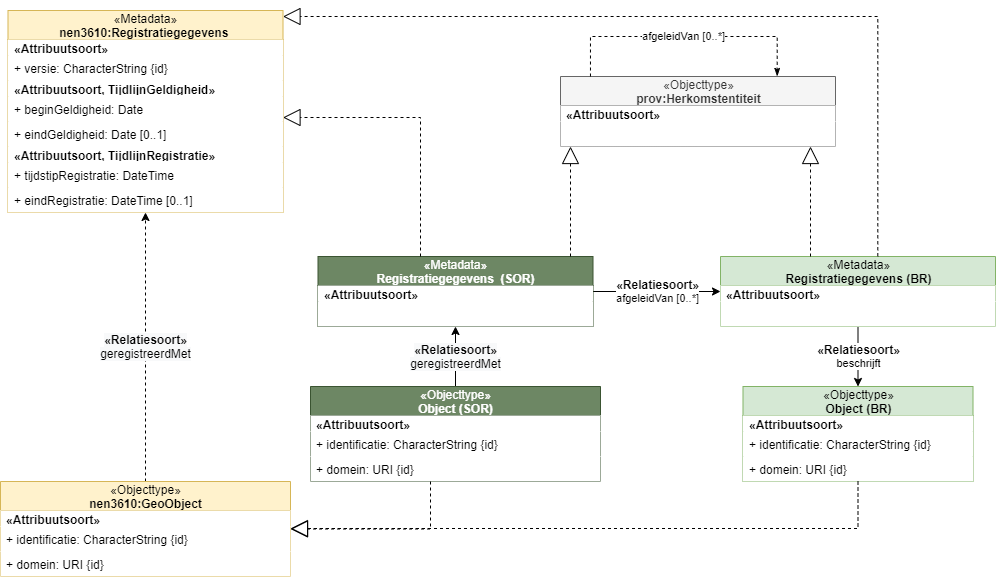

The diagram above was exported from draw.io. Its source (the exported page's mxGraphModel, read from the mxfile embedded in the PNG):
<mxGraphModel dx="2716" dy="-37" grid="1" gridSize="10" guides="1" tooltips="1" connect="1" arrows="1" fold="1" page="1" pageScale="1" pageWidth="850" pageHeight="1100" math="0" shadow="0">
  <root>
    <mxCell id="0" />
    <mxCell id="1" parent="0" />
    <mxCell id="87" value="&lt;span style=&quot;font-size: 12px ; background-color: rgb(248 , 249 , 250)&quot;&gt;&lt;b&gt;«Relatiesoort»&lt;br&gt;&lt;/b&gt;&lt;/span&gt;&lt;span style=&quot;font-size: 12px ; background-color: rgb(248 , 249 , 250)&quot;&gt;geregistreerdMet&lt;/span&gt;" style="rounded=0;orthogonalLoop=1;jettySize=auto;html=1;" parent="1" source="88" target="93" edge="1">
      <mxGeometry relative="1" as="geometry">
        <mxPoint x="-515.0571065989848" y="1575.5" as="targetPoint" />
      </mxGeometry>
    </mxCell>
    <mxCell id="88" value="&lt;span style=&quot;font-weight: 400&quot;&gt;«Objecttype»&lt;/span&gt;&lt;br style=&quot;font-weight: 400&quot;&gt;Object (SOR)" style="swimlane;fontStyle=1;align=center;verticalAlign=middle;childLayout=stackLayout;horizontal=1;startSize=29;horizontalStack=0;resizeParent=1;resizeParentMax=0;resizeLast=0;collapsible=0;marginBottom=0;html=1;fillColor=#6d8764;strokeColor=#3A5431;fontColor=#ffffff;" parent="1" vertex="1">
      <mxGeometry x="-550" y="1500" width="290" height="95" as="geometry" />
    </mxCell>
    <mxCell id="89" value="&lt;span style=&quot;text-align: center&quot;&gt;&lt;b&gt;«Attribuutsoort»&lt;/b&gt;&lt;/span&gt;" style="text;html=1;align=left;verticalAlign=middle;spacingLeft=4;spacingRight=4;overflow=hidden;rotatable=0;points=[[0,0.5],[1,0.5]];portConstraint=eastwest;fillColor=#ffffff;" parent="88" vertex="1">
      <mxGeometry y="29" width="290" height="16" as="geometry" />
    </mxCell>
    <mxCell id="90" value="+ identificatie: CharacterString {id}" style="text;html=1;align=left;verticalAlign=middle;spacingLeft=4;spacingRight=4;overflow=hidden;rotatable=0;points=[[0,0.5],[1,0.5]];portConstraint=eastwest;fillColor=#ffffff;" parent="88" vertex="1">
      <mxGeometry y="45" width="290" height="25" as="geometry" />
    </mxCell>
    <mxCell id="91" value="+ domein: URI {id}" style="text;html=1;align=left;verticalAlign=middle;spacingLeft=4;spacingRight=4;overflow=hidden;rotatable=0;points=[[0,0.5],[1,0.5]];portConstraint=eastwest;fillColor=#ffffff;" parent="88" vertex="1">
      <mxGeometry y="70" width="290" height="25" as="geometry" />
    </mxCell>
    <mxCell id="92" value="&lt;b style=&quot;font-size: 12px&quot;&gt;«Relatiesoort»&lt;br&gt;&lt;/b&gt;afgeleidVan [0..*]" style="edgeStyle=orthogonalEdgeStyle;rounded=0;orthogonalLoop=1;jettySize=auto;html=1;" parent="1" source="93" target="101" edge="1">
      <mxGeometry relative="1" as="geometry" />
    </mxCell>
    <mxCell id="93" value="&lt;span style=&quot;font-weight: 400&quot;&gt;«Metadata»&lt;/span&gt;&lt;br style=&quot;font-weight: 400&quot;&gt;Registratiegegevens&amp;nbsp; (SOR)" style="swimlane;fontStyle=1;align=center;verticalAlign=middle;childLayout=stackLayout;horizontal=1;startSize=29;horizontalStack=0;resizeParent=1;resizeParentMax=0;resizeLast=0;collapsible=0;marginBottom=0;html=1;fillColor=#6d8764;strokeColor=#3A5431;fontColor=#ffffff;" parent="1" vertex="1">
      <mxGeometry x="-542.5" y="1370" width="275" height="70" as="geometry" />
    </mxCell>
    <mxCell id="94" value="&lt;span style=&quot;text-align: center&quot;&gt;&lt;b&gt;«Attribuutsoort»&lt;/b&gt;&lt;/span&gt;" style="text;html=1;align=left;verticalAlign=middle;spacingLeft=4;spacingRight=4;overflow=hidden;rotatable=0;points=[[0,0.5],[1,0.5]];portConstraint=eastwest;fillColor=#ffffff;" parent="93" vertex="1">
      <mxGeometry y="29" width="275" height="16" as="geometry" />
    </mxCell>
    <mxCell id="99" value="" style="text;html=1;align=left;verticalAlign=middle;spacingLeft=4;spacingRight=4;overflow=hidden;rotatable=0;points=[[0,0.5],[1,0.5]];portConstraint=eastwest;fillColor=#ffffff;" parent="93" vertex="1">
      <mxGeometry y="45" width="275" height="25" as="geometry" />
    </mxCell>
    <mxCell id="100" value="&lt;b style=&quot;font-size: 12px&quot;&gt;«Relatiesoort»&lt;br&gt;&lt;/b&gt;beschrijft" style="edgeStyle=orthogonalEdgeStyle;rounded=0;orthogonalLoop=1;jettySize=auto;html=1;" parent="1" source="101" target="110" edge="1">
      <mxGeometry relative="1" as="geometry" />
    </mxCell>
    <mxCell id="101" value="&lt;span style=&quot;font-weight: 400&quot;&gt;«Metadata»&lt;/span&gt;&lt;br style=&quot;font-weight: 400&quot;&gt;Registratiegegevens (BR)" style="swimlane;fontStyle=1;align=center;verticalAlign=middle;childLayout=stackLayout;horizontal=1;startSize=29;horizontalStack=0;resizeParent=1;resizeParentMax=0;resizeLast=0;collapsible=0;marginBottom=0;html=1;fillColor=#d5e8d4;strokeColor=#82b366;" parent="1" vertex="1">
      <mxGeometry x="-140" y="1370" width="275" height="70" as="geometry" />
    </mxCell>
    <mxCell id="102" value="&lt;span style=&quot;text-align: center&quot;&gt;&lt;b&gt;«Attribuutsoort»&lt;/b&gt;&lt;/span&gt;" style="text;html=1;align=left;verticalAlign=middle;spacingLeft=4;spacingRight=4;overflow=hidden;rotatable=0;points=[[0,0.5],[1,0.5]];portConstraint=eastwest;fillColor=#ffffff;" parent="101" vertex="1">
      <mxGeometry y="29" width="275" height="16" as="geometry" />
    </mxCell>
    <mxCell id="109" value="" style="text;html=1;align=left;verticalAlign=middle;spacingLeft=4;spacingRight=4;overflow=hidden;rotatable=0;points=[[0,0.5],[1,0.5]];portConstraint=eastwest;fillColor=#ffffff;" parent="101" vertex="1">
      <mxGeometry y="45" width="275" height="25" as="geometry" />
    </mxCell>
    <mxCell id="110" value="&lt;span style=&quot;font-weight: 400&quot;&gt;«Objecttype»&lt;/span&gt;&lt;br style=&quot;font-weight: 400&quot;&gt;Object (BR)" style="swimlane;fontStyle=1;align=center;verticalAlign=middle;childLayout=stackLayout;horizontal=1;startSize=29;horizontalStack=0;resizeParent=1;resizeParentMax=0;resizeLast=0;collapsible=0;marginBottom=0;html=1;fillColor=#d5e8d4;strokeColor=#82b366;" parent="1" vertex="1">
      <mxGeometry x="-117.5" y="1500" width="230" height="95" as="geometry" />
    </mxCell>
    <mxCell id="111" value="&lt;span style=&quot;text-align: center&quot;&gt;&lt;b&gt;«Attribuutsoort»&lt;/b&gt;&lt;/span&gt;" style="text;html=1;align=left;verticalAlign=middle;spacingLeft=4;spacingRight=4;overflow=hidden;rotatable=0;points=[[0,0.5],[1,0.5]];portConstraint=eastwest;fillColor=#ffffff;" parent="110" vertex="1">
      <mxGeometry y="29" width="230" height="16" as="geometry" />
    </mxCell>
    <mxCell id="112" value="+ identificatie: CharacterString {id}" style="text;html=1;align=left;verticalAlign=middle;spacingLeft=4;spacingRight=4;overflow=hidden;rotatable=0;points=[[0,0.5],[1,0.5]];portConstraint=eastwest;fillColor=#ffffff;" parent="110" vertex="1">
      <mxGeometry y="45" width="230" height="25" as="geometry" />
    </mxCell>
    <mxCell id="113" value="+ domein: URI {id}" style="text;html=1;align=left;verticalAlign=middle;spacingLeft=4;spacingRight=4;overflow=hidden;rotatable=0;points=[[0,0.5],[1,0.5]];portConstraint=eastwest;fillColor=#ffffff;" parent="110" vertex="1">
      <mxGeometry y="70" width="230" height="25" as="geometry" />
    </mxCell>
    <mxCell id="114" style="edgeStyle=orthogonalEdgeStyle;rounded=0;orthogonalLoop=1;jettySize=auto;html=1;endArrow=block;endFill=0;endSize=15;dashed=1;" parent="1" source="101" target="115" edge="1">
      <mxGeometry relative="1" as="geometry">
        <mxPoint x="547.5" y="1080" as="sourcePoint" />
        <Array as="points">
          <mxPoint x="-50" y="1290" />
          <mxPoint x="-50" y="1290" />
        </Array>
      </mxGeometry>
    </mxCell>
    <mxCell id="115" value="&lt;span style=&quot;font-weight: 400&quot;&gt;«Objecttype»&lt;/span&gt;&lt;br style=&quot;font-weight: 400&quot;&gt;prov:Herkomstentiteit" style="swimlane;fontStyle=1;align=center;verticalAlign=middle;childLayout=stackLayout;horizontal=1;startSize=29;horizontalStack=0;resizeParent=1;resizeParentMax=0;resizeLast=0;collapsible=0;marginBottom=0;html=1;fillColor=#f5f5f5;strokeColor=#666666;fontColor=#333333;" parent="1" vertex="1">
      <mxGeometry x="-300" y="1190" width="275" height="70" as="geometry" />
    </mxCell>
    <mxCell id="116" value="&lt;span style=&quot;text-align: center&quot;&gt;&lt;b&gt;«Attribuutsoort»&lt;/b&gt;&lt;/span&gt;" style="text;html=1;align=left;verticalAlign=middle;spacingLeft=4;spacingRight=4;overflow=hidden;rotatable=0;points=[[0,0.5],[1,0.5]];portConstraint=eastwest;fillColor=#ffffff;" parent="115" vertex="1">
      <mxGeometry y="29" width="275" height="16" as="geometry" />
    </mxCell>
    <mxCell id="117" value="" style="text;html=1;align=left;verticalAlign=middle;spacingLeft=4;spacingRight=4;overflow=hidden;rotatable=0;points=[[0,0.5],[1,0.5]];portConstraint=eastwest;fillColor=#ffffff;" parent="115" vertex="1">
      <mxGeometry y="45" width="275" height="25" as="geometry" />
    </mxCell>
    <mxCell id="118" value="afgeleidVan [0..*]" style="edgeStyle=elbowEdgeStyle;rounded=0;orthogonalLoop=1;jettySize=auto;html=1;endArrow=classicThin;endFill=1;endSize=6;exitX=0.109;exitY=0;exitDx=0;exitDy=0;exitPerimeter=0;dashed=1;elbow=vertical;entryX=0.788;entryY=-0.002;entryDx=0;entryDy=0;entryPerimeter=0;" parent="1" source="115" target="115" edge="1">
      <mxGeometry relative="1" as="geometry">
        <mxPoint x="-102.87500000000023" y="938.5300000000002" as="sourcePoint" />
        <mxPoint x="94" y="940" as="targetPoint" />
        <Array as="points">
          <mxPoint x="-182" y="1150" />
        </Array>
      </mxGeometry>
    </mxCell>
    <mxCell id="119" style="edgeStyle=orthogonalEdgeStyle;rounded=0;orthogonalLoop=1;jettySize=auto;html=1;endArrow=block;endFill=0;endSize=15;dashed=1;" parent="1" source="93" target="115" edge="1">
      <mxGeometry relative="1" as="geometry">
        <mxPoint x="552.6500000000001" y="1100.404" as="sourcePoint" />
        <mxPoint x="647.4705882352941" y="1030" as="targetPoint" />
        <Array as="points">
          <mxPoint x="-290" y="1300" />
          <mxPoint x="-290" y="1300" />
        </Array>
      </mxGeometry>
    </mxCell>
    <mxCell id="120" value="&lt;span style=&quot;font-size: 12px ; background-color: rgb(248 , 249 , 250)&quot;&gt;&lt;b&gt;«Relatiesoort»&lt;br&gt;&lt;/b&gt;&lt;/span&gt;&lt;span style=&quot;font-size: 12px ; background-color: rgb(248 , 249 , 250)&quot;&gt;geregistreerdMet&lt;/span&gt;" style="rounded=0;orthogonalLoop=1;jettySize=auto;html=1;dashed=1;" parent="1" source="121" target="125" edge="1">
      <mxGeometry relative="1" as="geometry">
        <mxPoint x="12.442893401015226" y="1966" as="targetPoint" />
      </mxGeometry>
    </mxCell>
    <mxCell id="121" value="&lt;span style=&quot;font-weight: 400&quot;&gt;«Objecttype»&lt;/span&gt;&lt;br style=&quot;font-weight: 400&quot;&gt;nen3610:GeoObject" style="swimlane;fontStyle=1;align=center;verticalAlign=middle;childLayout=stackLayout;horizontal=1;startSize=29;horizontalStack=0;resizeParent=1;resizeParentMax=0;resizeLast=0;collapsible=0;marginBottom=0;html=1;fillColor=#fff2cc;strokeColor=#d6b656;" parent="1" vertex="1">
      <mxGeometry x="-860" y="1595" width="290" height="95" as="geometry" />
    </mxCell>
    <mxCell id="122" value="&lt;span style=&quot;text-align: center&quot;&gt;&lt;b&gt;«Attribuutsoort»&lt;/b&gt;&lt;/span&gt;" style="text;html=1;align=left;verticalAlign=middle;spacingLeft=4;spacingRight=4;overflow=hidden;rotatable=0;points=[[0,0.5],[1,0.5]];portConstraint=eastwest;fillColor=#ffffff;" parent="121" vertex="1">
      <mxGeometry y="29" width="290" height="16" as="geometry" />
    </mxCell>
    <mxCell id="123" value="+ identificatie: CharacterString {id}" style="text;html=1;align=left;verticalAlign=middle;spacingLeft=4;spacingRight=4;overflow=hidden;rotatable=0;points=[[0,0.5],[1,0.5]];portConstraint=eastwest;fillColor=#ffffff;" parent="121" vertex="1">
      <mxGeometry y="45" width="290" height="25" as="geometry" />
    </mxCell>
    <mxCell id="124" value="+ domein: URI {id}" style="text;html=1;align=left;verticalAlign=middle;spacingLeft=4;spacingRight=4;overflow=hidden;rotatable=0;points=[[0,0.5],[1,0.5]];portConstraint=eastwest;fillColor=#ffffff;" parent="121" vertex="1">
      <mxGeometry y="70" width="290" height="25" as="geometry" />
    </mxCell>
    <mxCell id="125" value="&lt;span style=&quot;font-weight: 400&quot;&gt;«Metadata»&lt;/span&gt;&lt;br style=&quot;font-weight: 400&quot;&gt;nen3610:Registratiegegevens&amp;nbsp;" style="swimlane;fontStyle=1;align=center;verticalAlign=middle;childLayout=stackLayout;horizontal=1;startSize=29;horizontalStack=0;resizeParent=1;resizeParentMax=0;resizeLast=0;collapsible=0;marginBottom=0;html=1;fillColor=#fff2cc;strokeColor=#d6b656;" parent="1" vertex="1">
      <mxGeometry x="-852.5" y="1124" width="275" height="202" as="geometry" />
    </mxCell>
    <mxCell id="126" value="&lt;span style=&quot;text-align: center&quot;&gt;&lt;b&gt;«Attribuutsoort»&lt;/b&gt;&lt;/span&gt;" style="text;html=1;align=left;verticalAlign=middle;spacingLeft=4;spacingRight=4;overflow=hidden;rotatable=0;points=[[0,0.5],[1,0.5]];portConstraint=eastwest;fillColor=#ffffff;" parent="125" vertex="1">
      <mxGeometry y="29" width="275" height="16" as="geometry" />
    </mxCell>
    <mxCell id="127" value="+ versie: CharacterString {id}" style="text;html=1;align=left;verticalAlign=middle;spacingLeft=4;spacingRight=4;overflow=hidden;rotatable=0;points=[[0,0.5],[1,0.5]];portConstraint=eastwest;fillColor=#ffffff;" parent="125" vertex="1">
      <mxGeometry y="45" width="275" height="25" as="geometry" />
    </mxCell>
    <mxCell id="128" value="&lt;span style=&quot;text-align: center&quot;&gt;&lt;b&gt;«Attribuutsoort, TijdlijnGeldigheid»&lt;/b&gt;&lt;/span&gt;" style="text;html=1;align=left;verticalAlign=middle;spacingLeft=4;spacingRight=4;overflow=hidden;rotatable=0;points=[[0,0.5],[1,0.5]];portConstraint=eastwest;fillColor=#ffffff;" parent="125" vertex="1">
      <mxGeometry y="70" width="275" height="16" as="geometry" />
    </mxCell>
    <mxCell id="129" value="+ beginGeldigheid: Date" style="text;html=1;align=left;verticalAlign=middle;spacingLeft=4;spacingRight=4;overflow=hidden;rotatable=0;points=[[0,0.5],[1,0.5]];portConstraint=eastwest;fillColor=#ffffff;" parent="125" vertex="1">
      <mxGeometry y="86" width="275" height="25" as="geometry" />
    </mxCell>
    <mxCell id="130" value="+ eindGeldigheid: Date [0..1]" style="text;html=1;align=left;verticalAlign=middle;spacingLeft=4;spacingRight=4;overflow=hidden;rotatable=0;points=[[0,0.5],[1,0.5]];portConstraint=eastwest;fillColor=#ffffff;" parent="125" vertex="1">
      <mxGeometry y="111" width="275" height="25" as="geometry" />
    </mxCell>
    <mxCell id="131" value="&lt;span style=&quot;text-align: center&quot;&gt;&lt;b&gt;«Attribuutsoort, TijdlijnRegistratie»&lt;/b&gt;&lt;/span&gt;" style="text;html=1;align=left;verticalAlign=middle;spacingLeft=4;spacingRight=4;overflow=hidden;rotatable=0;points=[[0,0.5],[1,0.5]];portConstraint=eastwest;fillColor=#ffffff;" parent="125" vertex="1">
      <mxGeometry y="136" width="275" height="16" as="geometry" />
    </mxCell>
    <mxCell id="132" value="+ tijdstipRegistratie: DateTime" style="text;html=1;align=left;verticalAlign=middle;spacingLeft=4;spacingRight=4;overflow=hidden;rotatable=0;points=[[0,0.5],[1,0.5]];portConstraint=eastwest;fillColor=#ffffff;" parent="125" vertex="1">
      <mxGeometry y="152" width="275" height="25" as="geometry" />
    </mxCell>
    <mxCell id="133" value="+ eindRegistratie: DateTime [0..1]" style="text;html=1;align=left;verticalAlign=middle;spacingLeft=4;spacingRight=4;overflow=hidden;rotatable=0;points=[[0,0.5],[1,0.5]];portConstraint=eastwest;fillColor=#ffffff;" parent="125" vertex="1">
      <mxGeometry y="177" width="275" height="25" as="geometry" />
    </mxCell>
    <mxCell id="134" style="edgeStyle=orthogonalEdgeStyle;rounded=0;orthogonalLoop=1;jettySize=auto;html=1;endArrow=block;endFill=0;endSize=15;dashed=1;exitX=0.572;exitY=-0.003;exitDx=0;exitDy=0;exitPerimeter=0;" parent="1" source="101" target="125" edge="1">
      <mxGeometry relative="1" as="geometry">
        <mxPoint x="-279.94117647058783" y="1380" as="sourcePoint" />
        <mxPoint x="-630" y="1150" as="targetPoint" />
        <Array as="points">
          <mxPoint x="17" y="1130" />
        </Array>
      </mxGeometry>
    </mxCell>
    <mxCell id="135" style="edgeStyle=orthogonalEdgeStyle;rounded=0;orthogonalLoop=1;jettySize=auto;html=1;endArrow=block;endFill=0;endSize=15;dashed=1;" parent="1" source="93" target="125" edge="1">
      <mxGeometry relative="1" as="geometry">
        <mxPoint x="-279.94117647058783" y="1380" as="sourcePoint" />
        <mxPoint x="-279.94117647058783" y="1270" as="targetPoint" />
        <Array as="points">
          <mxPoint x="-440" y="1231" />
        </Array>
      </mxGeometry>
    </mxCell>
    <mxCell id="136" style="edgeStyle=orthogonalEdgeStyle;rounded=0;orthogonalLoop=1;jettySize=auto;html=1;endArrow=block;endFill=0;endSize=15;dashed=1;" parent="1" source="88" target="121" edge="1">
      <mxGeometry relative="1" as="geometry">
        <mxPoint x="-370" y="1520.5" as="sourcePoint" />
        <mxPoint x="-597.5" y="1121.5588235294117" as="targetPoint" />
        <Array as="points">
          <mxPoint x="-430" y="1642.5" />
        </Array>
      </mxGeometry>
    </mxCell>
    <mxCell id="137" style="edgeStyle=orthogonalEdgeStyle;rounded=0;orthogonalLoop=1;jettySize=auto;html=1;endArrow=block;endFill=0;endSize=15;dashed=1;" parent="1" source="110" target="121" edge="1">
      <mxGeometry relative="1" as="geometry">
        <mxPoint x="-419.9411764705883" y="1605" as="sourcePoint" />
        <mxPoint x="-590" y="1652.5" as="targetPoint" />
        <Array as="points">
          <mxPoint x="-3" y="1642" />
        </Array>
      </mxGeometry>
    </mxCell>
  </root>
</mxGraphModel>